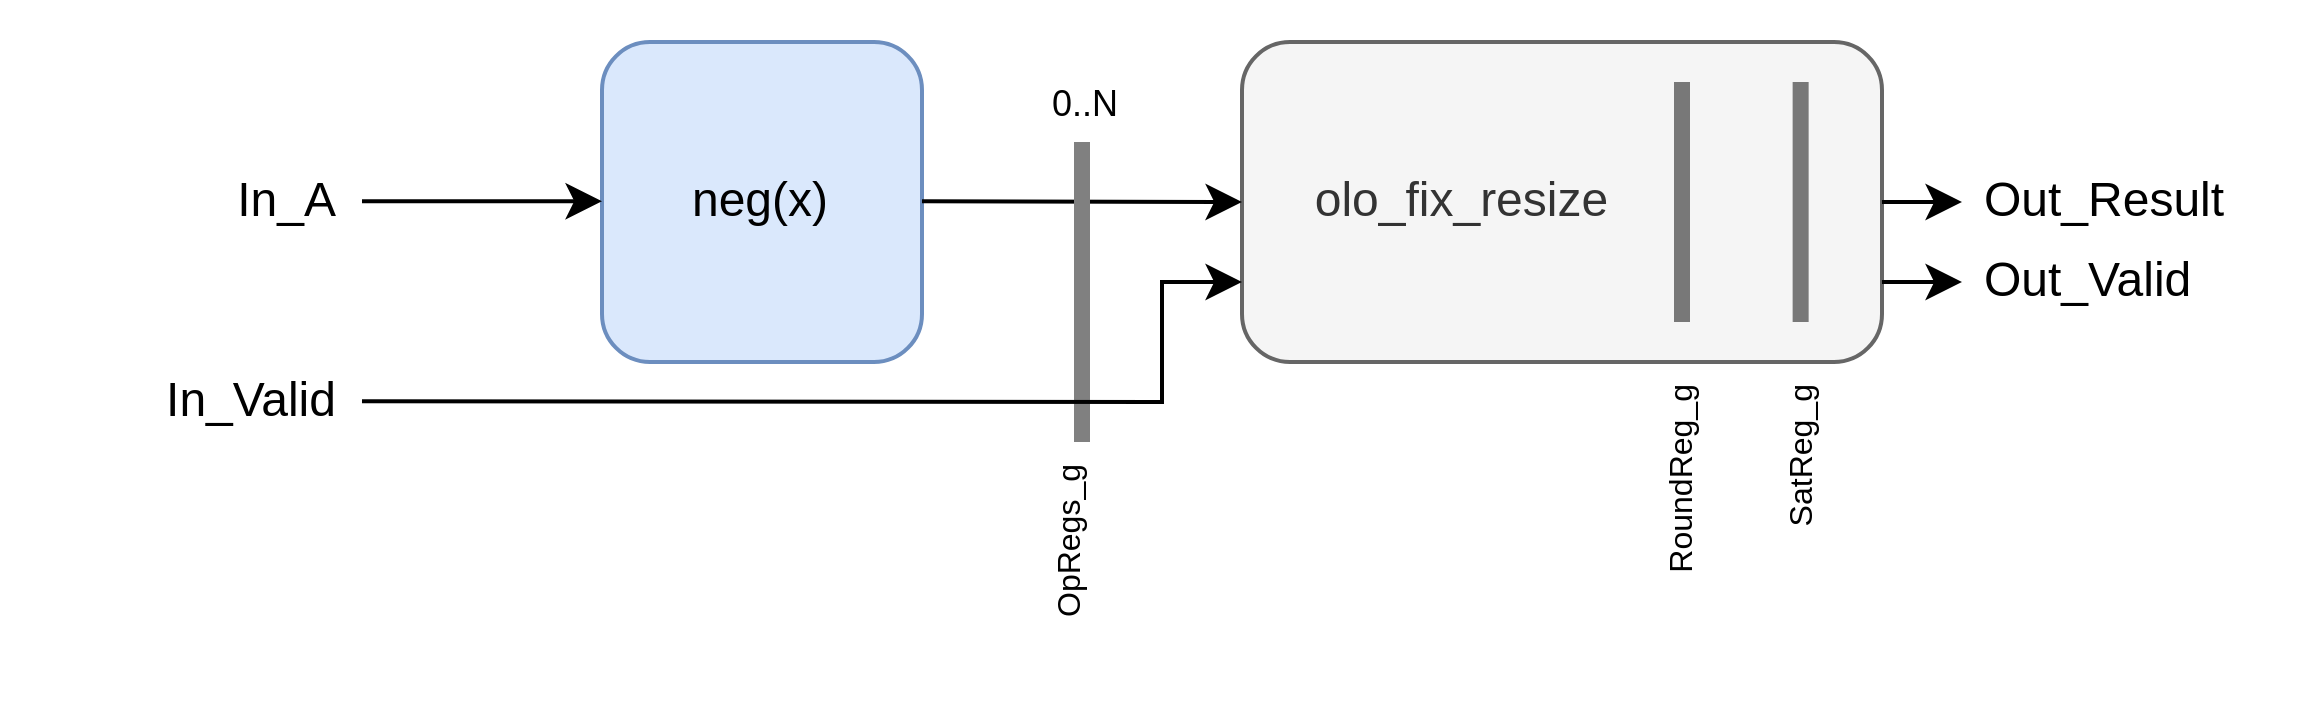

The diagram above was exported from draw.io. Its source (the exported page's mxGraphModel, read from the mxfile embedded in the PNG):
<mxGraphModel dx="1382" dy="843" grid="1" gridSize="10" guides="1" tooltips="1" connect="1" arrows="1" fold="1" page="1" pageScale="1" pageWidth="850" pageHeight="1100" math="0" shadow="0">
  <root>
    <mxCell id="0" />
    <mxCell id="1" parent="0" />
    <mxCell id="2" value="&amp;nbsp; &amp;nbsp; &amp;nbsp;olo_fix_resize" style="rounded=1;whiteSpace=wrap;html=1;fillColor=#f5f5f5;strokeColor=#666666;fontColor=#333333;align=left;" vertex="1" parent="1">
      <mxGeometry x="520" y="320" width="160" height="80" as="geometry" />
    </mxCell>
    <mxCell id="3" value="" style="endArrow=none;html=1;rounded=0;strokeWidth=4;entryX=0;entryY=1;entryDx=0;entryDy=0;strokeColor=light-dark(#787878, #ededed);" edge="1" parent="1">
      <mxGeometry width="50" height="50" relative="1" as="geometry">
        <mxPoint x="630" y="390" as="sourcePoint" />
        <mxPoint x="630" y="330" as="targetPoint" />
        <Array as="points">
          <mxPoint x="630" y="380" />
        </Array>
      </mxGeometry>
    </mxCell>
    <mxCell id="4" value="" style="endArrow=none;html=1;rounded=0;strokeWidth=4;entryX=0;entryY=1;entryDx=0;entryDy=0;strokeColor=light-dark(#787878, #ededed);" edge="1" parent="1">
      <mxGeometry width="50" height="50" relative="1" as="geometry">
        <mxPoint x="659.66" y="390" as="sourcePoint" />
        <mxPoint x="659.66" y="330" as="targetPoint" />
        <Array as="points">
          <mxPoint x="659.66" y="380" />
        </Array>
      </mxGeometry>
    </mxCell>
    <mxCell id="5" value="RoundReg_g" style="text;strokeColor=none;fillColor=none;align=right;verticalAlign=middle;spacingLeft=4;spacingRight=4;overflow=hidden;points=[[0,0.5],[1,0.5]];portConstraint=eastwest;rotatable=0;whiteSpace=wrap;html=1;fontSize=8;horizontal=0;" vertex="1" parent="1">
      <mxGeometry x="620" y="400" width="20" height="60" as="geometry" />
    </mxCell>
    <mxCell id="6" value="SatReg_g" style="text;strokeColor=none;fillColor=none;align=right;verticalAlign=middle;spacingLeft=4;spacingRight=4;overflow=hidden;points=[[0,0.5],[1,0.5]];portConstraint=eastwest;rotatable=0;whiteSpace=wrap;html=1;fontSize=8;horizontal=0;" vertex="1" parent="1">
      <mxGeometry x="650" y="400" width="20" height="60" as="geometry" />
    </mxCell>
    <mxCell id="7" value="" style="endArrow=classic;html=1;rounded=0;" edge="1" parent="1">
      <mxGeometry width="50" height="50" relative="1" as="geometry">
        <mxPoint x="680" y="360" as="sourcePoint" />
        <mxPoint x="700" y="360" as="targetPoint" />
      </mxGeometry>
    </mxCell>
    <mxCell id="8" value="neg(x)" style="rounded=1;whiteSpace=wrap;html=1;fillColor=#dae8fc;strokeColor=#6c8ebf;" vertex="1" parent="1">
      <mxGeometry x="360" y="320" width="80" height="80" as="geometry" />
    </mxCell>
    <mxCell id="9" value="0..N" style="text;strokeColor=none;fillColor=none;align=left;verticalAlign=middle;spacingLeft=4;spacingRight=4;overflow=hidden;points=[[0,0.5],[1,0.5]];portConstraint=eastwest;rotatable=0;whiteSpace=wrap;html=1;fontSize=9;" vertex="1" parent="1">
      <mxGeometry x="467" y="326" width="40" height="20" as="geometry" />
    </mxCell>
    <mxCell id="10" value="OpRegs_g" style="text;strokeColor=none;fillColor=none;align=right;verticalAlign=middle;spacingLeft=4;spacingRight=4;overflow=hidden;points=[[0,0.5],[1,0.5]];portConstraint=eastwest;rotatable=0;whiteSpace=wrap;html=1;fontSize=8;horizontal=0;" vertex="1" parent="1">
      <mxGeometry x="467" y="420" width="20" height="60" as="geometry" />
    </mxCell>
    <mxCell id="11" value="" style="endArrow=classic;html=1;rounded=0;entryX=0;entryY=0.5;entryDx=0;entryDy=0;" edge="1" target="2" parent="1">
      <mxGeometry width="50" height="50" relative="1" as="geometry">
        <mxPoint x="440" y="359.79999999999995" as="sourcePoint" />
        <mxPoint x="500" y="359.79999999999995" as="targetPoint" />
      </mxGeometry>
    </mxCell>
    <mxCell id="12" value="" style="endArrow=classic;html=1;rounded=0;" edge="1" parent="1">
      <mxGeometry width="50" height="50" relative="1" as="geometry">
        <mxPoint x="300" y="359.79999999999995" as="sourcePoint" />
        <mxPoint x="360" y="359.79999999999995" as="targetPoint" />
      </mxGeometry>
    </mxCell>
    <mxCell id="13" value="Out_Result" style="text;strokeColor=none;fillColor=none;align=left;verticalAlign=middle;spacingLeft=4;spacingRight=4;overflow=hidden;points=[[0,0.5],[1,0.5]];portConstraint=eastwest;rotatable=0;whiteSpace=wrap;html=1;" vertex="1" parent="1">
      <mxGeometry x="700" y="350" width="80" height="20" as="geometry" />
    </mxCell>
    <mxCell id="14" value="In_A" style="text;strokeColor=none;fillColor=none;align=right;verticalAlign=middle;spacingLeft=4;spacingRight=4;overflow=hidden;points=[[0,0.5],[1,0.5]];portConstraint=eastwest;rotatable=0;whiteSpace=wrap;html=1;" vertex="1" parent="1">
      <mxGeometry x="220" y="350" width="80" height="20" as="geometry" />
    </mxCell>
    <mxCell id="15" value="" style="endArrow=none;html=1;rounded=0;strokeWidth=4;entryX=0;entryY=1;entryDx=0;entryDy=0;fillColor=#f5f5f5;strokeColor=#808080;" edge="1" parent="1">
      <mxGeometry width="50" height="50" relative="1" as="geometry">
        <mxPoint x="480" y="420" as="sourcePoint" />
        <mxPoint x="480" y="345" as="targetPoint" />
      </mxGeometry>
    </mxCell>
    <mxCell id="16" value="" style="endArrow=classic;html=1;rounded=0;entryX=0;entryY=0.75;entryDx=0;entryDy=0;" edge="1" target="2" parent="1">
      <mxGeometry width="50" height="50" relative="1" as="geometry">
        <mxPoint x="300" y="409.79999999999995" as="sourcePoint" />
        <mxPoint x="360" y="409.79999999999995" as="targetPoint" />
        <Array as="points">
          <mxPoint x="500" y="410" />
          <mxPoint x="500" y="380" />
        </Array>
      </mxGeometry>
    </mxCell>
    <mxCell id="17" value="In_Valid" style="text;strokeColor=none;fillColor=none;align=right;verticalAlign=middle;spacingLeft=4;spacingRight=4;overflow=hidden;points=[[0,0.5],[1,0.5]];portConstraint=eastwest;rotatable=0;whiteSpace=wrap;html=1;" vertex="1" parent="1">
      <mxGeometry x="220" y="400" width="80" height="20" as="geometry" />
    </mxCell>
    <mxCell id="18" value="" style="endArrow=classic;html=1;rounded=0;" edge="1" parent="1">
      <mxGeometry width="50" height="50" relative="1" as="geometry">
        <mxPoint x="680" y="380" as="sourcePoint" />
        <mxPoint x="700" y="380" as="targetPoint" />
      </mxGeometry>
    </mxCell>
    <mxCell id="19" value="Out_Valid" style="text;strokeColor=none;fillColor=none;align=left;verticalAlign=middle;spacingLeft=4;spacingRight=4;overflow=hidden;points=[[0,0.5],[1,0.5]];portConstraint=eastwest;rotatable=0;whiteSpace=wrap;html=1;" vertex="1" parent="1">
      <mxGeometry x="700" y="370" width="80" height="20" as="geometry" />
    </mxCell>
  </root>
</mxGraphModel>